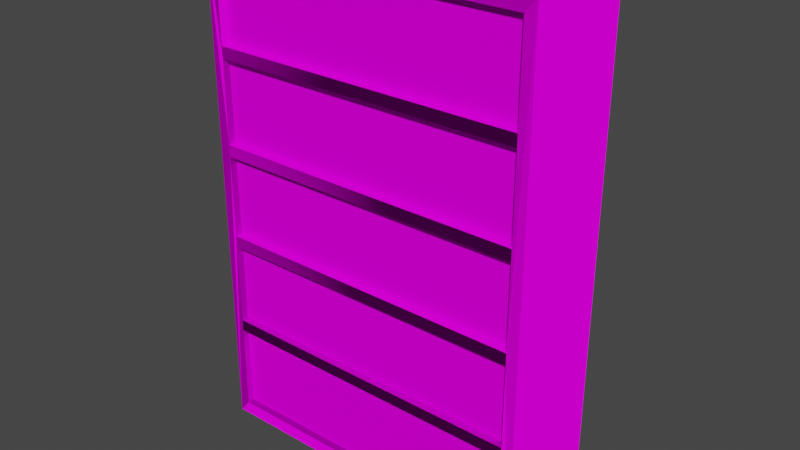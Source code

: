 # Source: BookcaseModel.blend  (saved by Blender 2.90.8; exported with 4.5.12 LTS)
import bpy
from mathutils import Matrix  # noqa: F401  (used for matrix-valued properties, if any)

bpy.ops.wm.read_factory_settings(use_empty=True)
scene = bpy.context.scene
scene.name = 'Scene'

# ---- collections
col_collection = bpy.data.collections.new('Collection'); scene.collection.children.link(col_collection)

# ---- images (referenced by path relative to the original .blend; pixels are not part of the script)
import os
ASSET_DIR = os.environ.get("B2B_ASSET_DIR", "")  # directory of the original .blend (textures are referenced by path, not embedded)
HERE = os.path.dirname(os.path.abspath(__file__))  # packed textures are extracted next to this script under _unpacked/

def load_image(name, relpath, width, height, colorspace="sRGB"):
    """Load a texture the original file referenced (path relative to the .blend, or extracted next to this script)."""
    p = next((c for c in (os.path.join(HERE, relpath), os.path.join(ASSET_DIR, relpath)) if relpath and os.path.exists(c)), "")
    if p:
        img = bpy.data.images.load(p, check_existing=True)
        img.name = name
    else:  # same state as the original file: an image datablock whose file is absent (Cycles renders it pink)
        img = bpy.data.images.new(name, width, height)
        img.source = "FILE"
        img.filepath = "//" + (relpath or name)
    img.colorspace_settings.name = colorspace
    return img
img_woodquarteredchiffon001_col_3k_jpg = load_image('WoodQuarteredChiffon001_COL_3K.jpg', 'WoodQuarteredChiffon001_COL_3K.jpg', 1024, 1024, 'sRGB')
img_woodquarteredchiffon001_gloss_3k_jpg = load_image('WoodQuarteredChiffon001_GLOSS_3K.jpg', 'WoodQuarteredChiffon001_GLOSS_3K.jpg', 1024, 1024, 'Non-Color')
img_woodquarteredchiffon001_nrm16_3k_tif = load_image('WoodQuarteredChiffon001_NRM16_3K.tif', 'WoodQuarteredChiffon001_NRM16_3K.tif', 1024, 1024, 'Non-Color')
img_books_1_png = load_image('Books 1.png', 'Books 1.png', 1024, 1024, 'sRGB')

# ---- materials (node trees are filled in below, after node groups)
mat_wood = bpy.data.materials.new('Wood')
mat_books1 = bpy.data.materials.new('Books1')

# ---- material node trees
mat_wood.use_nodes = True; mat_wood.node_tree.nodes.clear()
_N = mat_wood.node_tree.nodes; _L = mat_wood.node_tree.links
n0 = _N.new('ShaderNodeOutputMaterial'); n0.name = 'Material Output'; n0.location = (300, 300)
n1 = _N.new('ShaderNodeBsdfPrincipled'); n1.name = 'Principled BSDF'; n1.location = (10, 300)
n1.distribution = 'GGX'
n1.subsurface_method = 'BURLEY'
n1.inputs[3].default_value = 1.45
n1.inputs[13].default_value = 0.0
n1.inputs[27].default_value = (0.0, 0.0, 0.0, 1.0)
n1.inputs[28].default_value = 1.0
n2 = _N.new('ShaderNodeTexImage'); n2.name = 'Image Texture'; n2.location = (88, -30)
n2.label = 'Base Color'
n2.image = img_woodquarteredchiffon001_col_3k_jpg
n3 = _N.new('ShaderNodeTexImage'); n3.name = 'Image Texture.001'; n3.location = (88, -310)
n3.label = 'Roughness'
n3.image = img_woodquarteredchiffon001_gloss_3k_jpg
n4 = _N.new('ShaderNodeInvert'); n4.name = 'Invert'; n4.location = (-240, 220)
n5 = _N.new('ShaderNodeTexImage'); n5.name = 'Image Texture.002'; n5.location = (88, -590)
n5.label = 'Normal'
n5.image = img_woodquarteredchiffon001_nrm16_3k_tif
n6 = _N.new('ShaderNodeNormalMap'); n6.name = 'Normal Map'; n6.location = (-240, -60)
n7 = _N.new('ShaderNodeMapping'); n7.name = 'Mapping'; n7.location = (230, -30)
n8 = _N.new('NodeReroute'); n8.name = 'Reroute'; n8.location = (38, -485)
n8.width = 16
n8.socket_idname = 'NodeSocketVector'
n9 = _N.new('ShaderNodeTexCoord'); n9.name = 'Texture Coordinate'; n9.location = (30, -30)
n10 = _N.new('NodeFrame'); n10.name = 'Frame'; n10.location = (-1270, 330)
n10.label = 'Mapping'
n10.width = 400
n11 = _N.new('NodeFrame'); n11.name = 'Frame.001'; n11.location = (-628, 530)
n11.label = 'Textures'
n11.width = 358
n2.parent = n11
n3.parent = n11
n5.parent = n11
n7.parent = n10
n8.parent = n11
n9.parent = n10
_L.new(n1.outputs[0], n0.inputs[0])
_L.new(n2.outputs[0], n1.inputs[0])
_L.new(n3.outputs[0], n4.inputs[1])
_L.new(n4.outputs[0], n1.inputs[2])
_L.new(n5.outputs[0], n6.inputs[1])
_L.new(n6.outputs[0], n1.inputs[5])
_L.new(n8.outputs[0], n2.inputs[0])
_L.new(n8.outputs[0], n3.inputs[0])
_L.new(n8.outputs[0], n5.inputs[0])
_L.new(n7.outputs[0], n8.inputs[0])
_L.new(n9.outputs[2], n7.inputs[0])
n0.is_active_output = True
mat_books1.use_nodes = True; mat_books1.node_tree.nodes.clear()
_N = mat_books1.node_tree.nodes; _L = mat_books1.node_tree.links
n0 = _N.new('ShaderNodeOutputMaterial'); n0.name = 'Material Output'; n0.location = (300, 300)
n1 = _N.new('ShaderNodeBsdfPrincipled'); n1.name = 'Principled BSDF'; n1.location = (-69, 285)
n1.distribution = 'GGX'
n1.subsurface_method = 'BURLEY'
n1.inputs[3].default_value = 1.45
n1.inputs[13].default_value = 0.0
n1.inputs[27].default_value = (0.0, 0.0, 0.0, 1.0)
n1.inputs[28].default_value = 1.0
n2 = _N.new('ShaderNodeTexImage'); n2.name = 'Image Texture'; n2.location = (-476, 165)
n2.image = img_books_1_png
_L.new(n1.outputs[0], n0.inputs[0])
_L.new(n2.outputs[0], n1.inputs[0])
n0.is_active_output = True

# ---- world
world_world = bpy.data.worlds.new('World'); scene.world = world_world
world_world.use_nodes = True; world_world.node_tree.nodes.clear()
_N = world_world.node_tree.nodes; _L = world_world.node_tree.links
n0 = _N.new('ShaderNodeOutputWorld'); n0.name = 'World Output'; n0.location = (300, 300)
n1 = _N.new('ShaderNodeBackground'); n1.name = 'Background'; n1.location = (10, 300)
n1.inputs[0].default_value = (0.05088, 0.05088, 0.05088, 1.0)
_L.new(n1.outputs[0], n0.inputs[0])
n0.is_active_output = True
world_world.color = (0.05088, 0.05088, 0.05088)
world_world.use_sun_shadow = False
world_world.sun_shadow_jitter_overblur = 0.0

# ---- meshes
me_cube = bpy.data.meshes.new('Cube')
me_cube.from_pydata([(-0.225, 0.45, 0.0), (-0.225, 0.45, 1.0), (0.45, 0.45, 0.0), (0.45, 0.45, 1.0), (0.45, 0.225, 0.0), (0.45, 0.225, 1.0), (-0.225, 0.225, 1.0), (-0.225, 0.225, 0.0), (0.4275, 0.225, 0.0264), (0.4275, 0.225, 0.9736), (-0.2031, 0.225, 0.0264), (-0.2031, 0.225, 0.9736), (0.4275, 0.225, 0.204), (0.4275, 0.225, 0.2276), (0.4275, 0.225, 0.3935), (0.4275, 0.225, 0.4171), (0.4275, 0.225, 0.5829), (0.4275, 0.225, 0.6065), (0.4275, 0.225, 0.7724), (0.4275, 0.225, 0.796), (-0.2031, 0.225, 0.204), (-0.2031, 0.225, 0.2276), (-0.2031, 0.225, 0.3935), (-0.2031, 0.225, 0.4171), (-0.2031, 0.225, 0.5829), (-0.2031, 0.225, 0.6065), (-0.2031, 0.225, 0.7724), (-0.2031, 0.225, 0.796), (0.4275, 0.2401, 0.0264), (-0.2031, 0.2401, 0.0264), (0.4275, 0.2401, 0.9736), (-0.2031, 0.2401, 0.9736), (0.4275, 0.2401, 0.2276), (-0.2031, 0.2401, 0.2276), (-0.2031, 0.2401, 0.204), (0.4275, 0.2401, 0.204), (0.4275, 0.2401, 0.4171), (-0.2031, 0.2401, 0.4171), (-0.2031, 0.2401, 0.3935), (0.4275, 0.2401, 0.3935), (0.4275, 0.2401, 0.6065), (-0.2031, 0.2401, 0.6065), (-0.2031, 0.2401, 0.5829), (0.4275, 0.2401, 0.5829), (0.4275, 0.2401, 0.796), (-0.2031, 0.2401, 0.796), (-0.2031, 0.2401, 0.7724), (0.4275, 0.2401, 0.7724)], [], [(2, 3, 5, 4), (13, 32, 33, 21), (13, 14, 39, 32), (24, 23, 37, 42), (15, 16, 43, 36), (8, 12, 35, 28), (26, 25, 41, 46), (20, 10, 29, 34), (11, 27, 45, 31), (19, 9, 30, 44), (22, 21, 33, 38), (17, 18, 47, 40), (0, 1, 3, 2), (20, 34, 35, 12), (26, 46, 47, 18), (8, 28, 29, 10), (9, 11, 31, 30), (24, 42, 43, 16), (15, 36, 37, 23), (17, 40, 41, 25), (22, 38, 39, 14), (7, 0, 2, 4), (19, 44, 45, 27), (13, 21, 20, 12, 8, 4, 5, 6, 11, 9, 19, 18, 17, 16, 15, 23, 22, 14), (18, 19, 27, 11, 6, 7, 4, 8, 10, 20, 21, 22, 23, 24, 16, 17, 25, 26), (1, 6, 5, 3), (0, 7, 6, 1)])
_uv = me_cube.uv_layers.new(name='UVMap')
_uv.uv.foreach_set('vector', [0.6059, 0.9597, 0.6059, 0.3147, 0.751, 0.3147, 0.751, 0.9597, 0.9396, 0.553, 0.9493, 0.553, 0.9493, 0.9597, 0.9396, 0.9597, 0.2518, 0.5029, 0.2518, 0.396, 0.2616, 0.396, 0.2616, 0.5029, 0.2622, 0.5029, 0.2622, 0.396, 0.272, 0.396, 0.272, 0.5029, 0.3588, 0.5133, 0.2518, 0.5133, 0.2518, 0.5036, 0.3588, 0.5036, 0.3664, 0.1335, 0.2518, 0.1335, 0.2518, 0.1237, 0.3664, 0.1237, 0.2726, 0.4932, 0.3796, 0.4932, 0.3796, 0.5029, 0.2726, 0.5029, 0.8876, 0.1335, 0.7731, 0.1335, 0.7731, 0.1237, 0.8876, 0.1237, 0.2831, 0.2485, 0.2831, 0.3631, 0.2734, 0.3631, 0.2734, 0.2485, 0.2831, -0.2727, 0.2831, -0.1582, 0.2734, -0.1582, 0.2734, -0.2727, 0.2518, 0.514, 0.3588, 0.514, 0.3588, 0.5237, 0.2518, 0.5237, 0.3796, 0.4925, 0.2726, 0.4925, 0.2726, 0.4828, 0.3796, 0.4828, -0.03966, 0.5244, 0.6053, 0.5244, 0.6053, 0.9597, -0.03966, 0.9597, 0.9499, 0.553, 0.9597, 0.553, 0.9597, 0.9597, 0.9499, 0.9597, 0.9292, 0.1457, 0.9389, 0.1457, 0.9389, 0.5524, 0.9292, 0.5524, 0.3664, 0.1335, 0.3664, 0.1237, 0.7731, 0.1237, 0.7731, 0.1335, 0.2831, -0.1582, 0.2831, 0.2485, 0.2734, 0.2485, 0.2734, -0.1582, 0.9499, 0.1457, 0.9597, 0.1457, 0.9597, 0.5524, 0.9499, 0.5524, 0.6585, 0.1341, 0.6585, 0.1438, 0.2518, 0.1438, 0.2518, 0.1341, 0.6585, 0.1445, 0.6585, 0.1542, 0.2518, 0.1542, 0.2518, 0.1445, 0.9292, 0.553, 0.9389, 0.553, 0.9389, 0.9597, 0.9292, 0.9597, 0.1061, 0.08837, 0.2512, 0.08837, 0.2512, 0.5237, 0.1061, 0.5237, 0.6585, 0.1549, 0.6585, 0.1646, 0.2518, 0.1646, 0.2518, 0.1549, 0.8974, 0.5524, 0.8974, 0.1457, 0.9127, 0.1457, 0.2851, 0.2664, 0.2825, 0.3789, 0.2679, 0.3953, 0.478, -0.1208, 0.478, 0.3146, 0.461, 0.3004, 0.2781, -0.2269, 0.2802, -0.1491, 0.2806, -0.1321, 0.2822, -0.05474, 0.2822, 0.02604, 0.8974, 0.9597, 0.8974, 0.553, 0.9127, 0.553, 0.2862, 0.1463, 0.9285, 0.5524, 0.9133, 0.5524, 0.2843, 0.2472, 0.2817, 0.3595, 0.2674, 0.3758, 0.461, 0.3322, 0.461, -0.1031, 0.478, -0.08859, 0.2772, -0.2453, 0.2794, -0.169, 0.2797, -0.1518, 0.2813, -0.07545, 0.2813, 0.007304, 0.9285, 0.553, 0.9285, 0.9597, 0.9133, 0.9597, 0.2855, 0.1273, 0.9285, 0.1457, -0.03966, 0.08837, 0.1055, 0.08837, 0.1055, 0.5237, -0.03966, 0.5237, 0.7517, 0.3147, 0.8968, 0.3147, 0.8968, 0.9597, 0.7517, 0.9597])
me_cube.materials.append(mat_wood)
me_cube.use_remesh_fix_poles = True
me_cube.use_remesh_preserve_attributes = False
me_cube.use_mirror_vertex_groups = False
me_cube.update()
me_cube_001 = bpy.data.meshes.new('Cube.001')
me_cube_001.from_pydata([(0.4275, 0.2401, 0.0264), (-0.2031, 0.2401, 0.0264), (0.4275, 0.2401, 0.9736), (-0.2031, 0.2401, 0.9736), (0.4275, 0.2401, 0.2276), (-0.2031, 0.2401, 0.2276), (-0.2031, 0.2401, 0.204), (0.4275, 0.2401, 0.204), (0.4275, 0.2401, 0.4171), (-0.2031, 0.2401, 0.4171), (-0.2031, 0.2401, 0.3935), (0.4275, 0.2401, 0.3935), (0.4275, 0.2401, 0.6065), (-0.2031, 0.2401, 0.6065), (-0.2031, 0.2401, 0.5829), (0.4275, 0.2401, 0.5829), (0.4275, 0.2401, 0.796), (-0.2031, 0.2401, 0.796), (-0.2031, 0.2401, 0.7724), (0.4275, 0.2401, 0.7724)], [], [(15, 14, 9, 8), (16, 2, 3, 17), (12, 19, 18, 13), (4, 11, 10, 5), (0, 7, 6, 1)])
_uv = me_cube_001.uv_layers.new(name='UVMap')
_uv.uv.foreach_set('vector', [0.906, 0.1996, 0.1057, 0.1996, 0.1057, 0.01014, 0.906, 0.01014, 0.906, 0.783, 0.906, 0.9859, 0.1057, 0.9859, 0.1057, 0.783, 0.906, 0.3898, 0.906, 0.5793, 0.1057, 0.5793, 0.1057, 0.3898, 0.906, 0.2, 0.906, 0.3894, 0.1057, 0.3894, 0.1057, 0.2, 0.906, 0.5797, 0.906, 0.7826, 0.1057, 0.7826, 0.1057, 0.5797])
me_cube_001.materials.append(mat_books1)
me_cube_001.use_remesh_fix_poles = True
me_cube_001.use_remesh_preserve_attributes = False
me_cube_001.use_mirror_vertex_groups = False
me_cube_001.update()

# ---- objects
ob_bookcase = bpy.data.objects.new('Bookcase', me_cube)
ob_books = bpy.data.objects.new('Books', me_cube_001)

# ---- transforms, parenting, visibility, modifiers, constraints
ob_bookcase.location = (0.0, 0.0, 0.0)
ob_bookcase.lineart.crease_threshold = 0.0
ob_books.parent = ob_bookcase
ob_books.location = (0.0, 0.0, 0.0)
ob_books.lineart.crease_threshold = 0.0

# ---- collection membership
col_collection.objects.link(ob_bookcase)
col_collection.objects.link(ob_books)

# ---- scene / render settings (as saved in the file)
scene.frame_start = 1; scene.frame_end = 250; scene.frame_set(0)
scene.render.engine = 'CYCLES'
scene.cycles.samples = 128
scene.cycles.sampling_pattern = 'TABULATED_SOBOL'
scene.cycles.use_light_tree = False
scene.view_settings.view_transform = 'Filmic'
bpy.context.view_layer.update()

# ---- added for rendering (the .blend has no active camera and no usable light): camera, sun
cam_auto = bpy.data.cameras.new('AutoCamera')
cam_auto.lens = 50.0
cam_auto.sensor_width = 36.0
cam_auto.clip_end = 1000.0
ob_auto_camera = bpy.data.objects.new('AutoCamera', cam_auto)
scene.collection.objects.link(ob_auto_camera)
ob_auto_camera.location = (1.24802, -1.02513, 1.40842)
ob_auto_camera.rotation_euler = (1.09748, -7.21219e-08, 0.694738)
scene.camera = ob_auto_camera
light_auto_sun = bpy.data.lights.new('AutoSun', 'SUN')
light_auto_sun.energy = 3.0
light_auto_sun.angle = 0.0523599
ob_auto_sun = bpy.data.objects.new('AutoSun', light_auto_sun)
scene.collection.objects.link(ob_auto_sun)
ob_auto_sun.rotation_euler = (0.872665, 0.174533, 0.523599)
bpy.context.view_layer.update()
